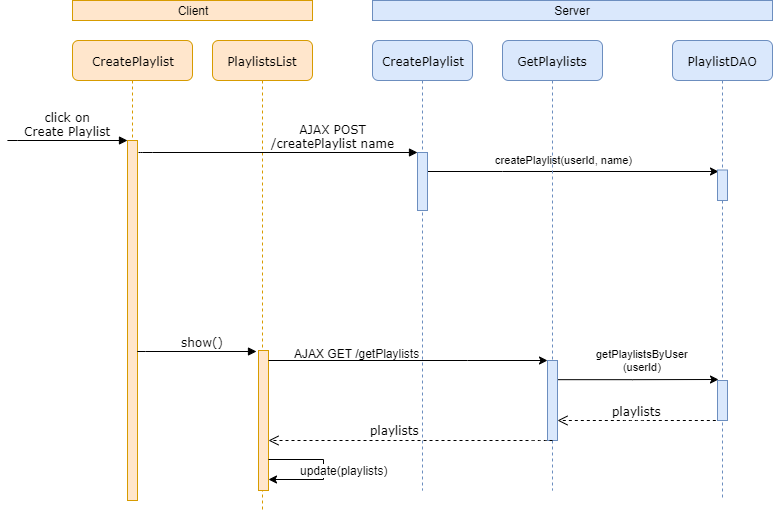

The diagram above was exported from draw.io. Its source (the exported page's mxGraphModel, read from the mxfile embedded in the PNG):
<mxGraphModel dx="1422" dy="822" grid="1" gridSize="10" guides="1" tooltips="1" connect="1" arrows="1" fold="1" page="1" pageScale="1" pageWidth="1100" pageHeight="850" background="#ffffff" math="0" shadow="0">
  <root>
    <mxCell id="0" />
    <mxCell id="1" parent="0" />
    <mxCell id="7baba1c4bc27f4b0-2" value="CreatePlaylist" style="shape=umlLifeline;perimeter=lifelinePerimeter;whiteSpace=wrap;html=1;container=1;collapsible=0;recursiveResize=0;outlineConnect=0;rounded=1;shadow=0;comic=0;labelBackgroundColor=none;strokeWidth=1;fontFamily=Verdana;fontSize=12;align=center;fillColor=#ffe6cc;strokeColor=#d79b00;" parent="1" vertex="1">
      <mxGeometry x="220" y="80" width="120" height="460" as="geometry" />
    </mxCell>
    <mxCell id="7baba1c4bc27f4b0-10" value="" style="html=1;points=[];perimeter=orthogonalPerimeter;rounded=0;shadow=0;comic=0;labelBackgroundColor=none;strokeWidth=1;fontFamily=Verdana;fontSize=12;align=center;fillColor=#ffe6cc;strokeColor=#d79b00;" parent="7baba1c4bc27f4b0-2" vertex="1">
      <mxGeometry x="55" y="100" width="10" height="360" as="geometry" />
    </mxCell>
    <mxCell id="7baba1c4bc27f4b0-3" value="PlaylistsList" style="shape=umlLifeline;perimeter=lifelinePerimeter;whiteSpace=wrap;html=1;container=1;collapsible=0;recursiveResize=0;outlineConnect=0;rounded=1;shadow=0;comic=0;labelBackgroundColor=none;strokeWidth=1;fontFamily=Verdana;fontSize=12;align=center;fillColor=#ffe6cc;strokeColor=#d79b00;" parent="1" vertex="1">
      <mxGeometry x="360" y="80" width="100" height="470" as="geometry" />
    </mxCell>
    <mxCell id="SwkJQTikLhHR7fLE-XSc-16" value="" style="html=1;points=[];perimeter=orthogonalPerimeter;rounded=0;shadow=0;comic=0;labelBackgroundColor=none;strokeWidth=1;fontFamily=Verdana;fontSize=12;align=center;fillColor=#ffe6cc;strokeColor=#d79b00;" vertex="1" parent="7baba1c4bc27f4b0-3">
      <mxGeometry x="46" y="310" width="10" height="140" as="geometry" />
    </mxCell>
    <mxCell id="SwkJQTikLhHR7fLE-XSc-2" value="update(playlists)" style="edgeStyle=orthogonalEdgeStyle;rounded=0;orthogonalLoop=1;jettySize=auto;html=1;fontSize=12;" edge="1" parent="7baba1c4bc27f4b0-3">
      <mxGeometry x="0.1542" y="-22" relative="1" as="geometry">
        <mxPoint x="56" y="419.16666666666674" as="sourcePoint" />
        <mxPoint x="56" y="439" as="targetPoint" />
        <Array as="points">
          <mxPoint x="111" y="419" />
          <mxPoint x="111" y="439" />
        </Array>
        <mxPoint x="20" y="13" as="offset" />
      </mxGeometry>
    </mxCell>
    <mxCell id="7baba1c4bc27f4b0-5" value="CreatePlaylist" style="shape=umlLifeline;perimeter=lifelinePerimeter;whiteSpace=wrap;html=1;container=1;collapsible=0;recursiveResize=0;outlineConnect=0;rounded=1;shadow=0;comic=0;labelBackgroundColor=none;strokeWidth=1;fontFamily=Verdana;fontSize=12;align=center;fillColor=#dae8fc;strokeColor=#6c8ebf;" parent="1" vertex="1">
      <mxGeometry x="520" y="80" width="100" height="450" as="geometry" />
    </mxCell>
    <mxCell id="SwkJQTikLhHR7fLE-XSc-9" value="createPlaylist(userId, name)" style="edgeStyle=orthogonalEdgeStyle;rounded=0;orthogonalLoop=1;jettySize=auto;html=1;entryX=0.06;entryY=0.042;entryDx=0;entryDy=0;entryPerimeter=0;fontSize=11;" edge="1" parent="1" source="7baba1c4bc27f4b0-19" target="SwkJQTikLhHR7fLE-XSc-7">
      <mxGeometry x="-0.0674" y="12" relative="1" as="geometry">
        <Array as="points">
          <mxPoint x="650" y="211" />
        </Array>
        <mxPoint as="offset" />
      </mxGeometry>
    </mxCell>
    <mxCell id="7baba1c4bc27f4b0-19" value="" style="html=1;points=[];perimeter=orthogonalPerimeter;rounded=0;shadow=0;comic=0;labelBackgroundColor=none;strokeWidth=1;fontFamily=Verdana;fontSize=12;align=center;fillColor=#dae8fc;strokeColor=#6c8ebf;" parent="1" vertex="1">
      <mxGeometry x="565" y="192" width="10" height="58" as="geometry" />
    </mxCell>
    <mxCell id="7baba1c4bc27f4b0-20" value="AJAX POST&lt;br&gt;/createPlaylist name" style="html=1;verticalAlign=bottom;endArrow=block;entryX=0;entryY=0;labelBackgroundColor=none;fontFamily=Verdana;fontSize=12;edgeStyle=elbowEdgeStyle;elbow=vertical;" parent="1" target="7baba1c4bc27f4b0-19" edge="1">
      <mxGeometry x="0.3907" relative="1" as="geometry">
        <mxPoint x="286" y="192" as="sourcePoint" />
        <Array as="points">
          <mxPoint x="290" y="192" />
        </Array>
        <mxPoint as="offset" />
      </mxGeometry>
    </mxCell>
    <mxCell id="7baba1c4bc27f4b0-11" value="click on&lt;br&gt;Create Playlist" style="html=1;verticalAlign=bottom;endArrow=block;entryX=0;entryY=0;labelBackgroundColor=none;fontFamily=Verdana;fontSize=12;edgeStyle=elbowEdgeStyle;elbow=vertical;" parent="1" target="7baba1c4bc27f4b0-10" edge="1">
      <mxGeometry relative="1" as="geometry">
        <mxPoint x="155" y="180.16666666666674" as="sourcePoint" />
      </mxGeometry>
    </mxCell>
    <mxCell id="SwkJQTikLhHR7fLE-XSc-4" value="Client" style="rounded=0;whiteSpace=wrap;html=1;fontSize=12;fillColor=#ffe6cc;strokeColor=#d79b00;" vertex="1" parent="1">
      <mxGeometry x="220" y="40" width="240" height="20" as="geometry" />
    </mxCell>
    <mxCell id="SwkJQTikLhHR7fLE-XSc-5" value="Server" style="rounded=0;whiteSpace=wrap;html=1;fontSize=12;fillColor=#dae8fc;strokeColor=#6c8ebf;" vertex="1" parent="1">
      <mxGeometry x="520" y="40" width="400" height="20" as="geometry" />
    </mxCell>
    <mxCell id="SwkJQTikLhHR7fLE-XSc-6" value="PlaylistDAO" style="shape=umlLifeline;perimeter=lifelinePerimeter;whiteSpace=wrap;html=1;container=1;collapsible=0;recursiveResize=0;outlineConnect=0;rounded=1;shadow=0;comic=0;labelBackgroundColor=none;strokeWidth=1;fontFamily=Verdana;fontSize=12;align=center;fillColor=#dae8fc;strokeColor=#6c8ebf;" vertex="1" parent="1">
      <mxGeometry x="820" y="80" width="100" height="460" as="geometry" />
    </mxCell>
    <mxCell id="SwkJQTikLhHR7fLE-XSc-7" value="" style="html=1;points=[];perimeter=orthogonalPerimeter;rounded=0;shadow=0;comic=0;labelBackgroundColor=none;strokeWidth=1;fontFamily=Verdana;fontSize=12;align=center;fillColor=#dae8fc;strokeColor=#6c8ebf;" vertex="1" parent="SwkJQTikLhHR7fLE-XSc-6">
      <mxGeometry x="45" y="129.5" width="10" height="30.5" as="geometry" />
    </mxCell>
    <mxCell id="SwkJQTikLhHR7fLE-XSc-17" value="show()" style="html=1;verticalAlign=bottom;endArrow=block;labelBackgroundColor=none;fontFamily=Verdana;fontSize=12;edgeStyle=elbowEdgeStyle;elbow=vertical;entryX=-0.157;entryY=0.006;entryDx=0;entryDy=0;entryPerimeter=0;" edge="1" parent="1" target="SwkJQTikLhHR7fLE-XSc-16">
      <mxGeometry x="0.1429" relative="1" as="geometry">
        <mxPoint x="288" y="391" as="sourcePoint" />
        <mxPoint x="400" y="391" as="targetPoint" />
        <Array as="points">
          <mxPoint x="283" y="391" />
        </Array>
        <mxPoint as="offset" />
      </mxGeometry>
    </mxCell>
    <mxCell id="SwkJQTikLhHR7fLE-XSc-18" value="GetPlaylists" style="shape=umlLifeline;perimeter=lifelinePerimeter;whiteSpace=wrap;html=1;container=1;collapsible=0;recursiveResize=0;outlineConnect=0;rounded=1;shadow=0;comic=0;labelBackgroundColor=none;strokeWidth=1;fontFamily=Verdana;fontSize=12;align=center;fillColor=#dae8fc;strokeColor=#6c8ebf;" vertex="1" parent="1">
      <mxGeometry x="650" y="80" width="100" height="450" as="geometry" />
    </mxCell>
    <mxCell id="SwkJQTikLhHR7fLE-XSc-19" value="getPlaylistsByUser&lt;br&gt;(userId)" style="edgeStyle=orthogonalEdgeStyle;rounded=0;orthogonalLoop=1;jettySize=auto;html=1;entryX=0.06;entryY=0.042;entryDx=0;entryDy=0;entryPerimeter=0;fontSize=11;" edge="1" parent="1" source="SwkJQTikLhHR7fLE-XSc-20">
      <mxGeometry x="0.057" y="19" relative="1" as="geometry">
        <Array as="points">
          <mxPoint x="780" y="419" />
        </Array>
        <mxPoint as="offset" />
        <mxPoint x="865.8333333333335" y="419.16666666666674" as="targetPoint" />
      </mxGeometry>
    </mxCell>
    <mxCell id="SwkJQTikLhHR7fLE-XSc-20" value="" style="html=1;points=[];perimeter=orthogonalPerimeter;rounded=0;shadow=0;comic=0;labelBackgroundColor=none;strokeWidth=1;fontFamily=Verdana;fontSize=12;align=center;fillColor=#dae8fc;strokeColor=#6c8ebf;" vertex="1" parent="1">
      <mxGeometry x="695" y="400" width="10" height="80" as="geometry" />
    </mxCell>
    <mxCell id="SwkJQTikLhHR7fLE-XSc-23" value="playlists" style="html=1;verticalAlign=bottom;endArrow=open;dashed=1;endSize=8;labelBackgroundColor=none;fontFamily=Verdana;fontSize=12;edgeStyle=elbowEdgeStyle;elbow=vertical;exitX=-0.144;exitY=0.938;exitDx=0;exitDy=0;exitPerimeter=0;" edge="1" parent="1">
      <mxGeometry relative="1" as="geometry">
        <mxPoint x="705" y="460" as="targetPoint" />
        <Array as="points">
          <mxPoint x="780" y="460" />
          <mxPoint x="770" y="410" />
          <mxPoint x="780" y="400" />
          <mxPoint x="810" y="400" />
        </Array>
        <mxPoint x="863.3333333333335" y="460" as="sourcePoint" />
      </mxGeometry>
    </mxCell>
    <mxCell id="SwkJQTikLhHR7fLE-XSc-24" style="edgeStyle=orthogonalEdgeStyle;rounded=0;orthogonalLoop=1;jettySize=auto;html=1;fontSize=11;entryX=-0.048;entryY=-0.004;entryDx=0;entryDy=0;entryPerimeter=0;" edge="1" parent="1" source="SwkJQTikLhHR7fLE-XSc-16" target="SwkJQTikLhHR7fLE-XSc-20">
      <mxGeometry relative="1" as="geometry">
        <mxPoint x="970" y="403" as="targetPoint" />
        <Array as="points">
          <mxPoint x="615" y="400" />
        </Array>
      </mxGeometry>
    </mxCell>
    <mxCell id="SwkJQTikLhHR7fLE-XSc-25" value="AJAX GET&amp;nbsp;/getPlaylists" style="text;html=1;fontSize=12;" vertex="1" parent="1">
      <mxGeometry x="440" y="380" width="200" height="30" as="geometry" />
    </mxCell>
    <mxCell id="SwkJQTikLhHR7fLE-XSc-26" value="playlists" style="html=1;verticalAlign=bottom;endArrow=open;dashed=1;endSize=8;labelBackgroundColor=none;fontFamily=Verdana;fontSize=12;edgeStyle=elbowEdgeStyle;elbow=vertical;" edge="1" parent="1" target="SwkJQTikLhHR7fLE-XSc-16">
      <mxGeometry x="0.1111" y="-1" relative="1" as="geometry">
        <mxPoint x="826.67" y="480.67" as="targetPoint" />
        <Array as="points">
          <mxPoint x="690" y="480" />
          <mxPoint x="891.67" y="430.67" />
          <mxPoint x="901.67" y="420.67" />
          <mxPoint x="931.67" y="420.67" />
        </Array>
        <mxPoint x="700" y="480" as="sourcePoint" />
        <mxPoint as="offset" />
      </mxGeometry>
    </mxCell>
    <mxCell id="SwkJQTikLhHR7fLE-XSc-27" value="" style="html=1;points=[];perimeter=orthogonalPerimeter;rounded=0;shadow=0;comic=0;labelBackgroundColor=none;strokeWidth=1;fontFamily=Verdana;fontSize=12;align=center;fillColor=#dae8fc;strokeColor=#6c8ebf;" vertex="1" parent="1">
      <mxGeometry x="865" y="420" width="10" height="40" as="geometry" />
    </mxCell>
  </root>
</mxGraphModel>